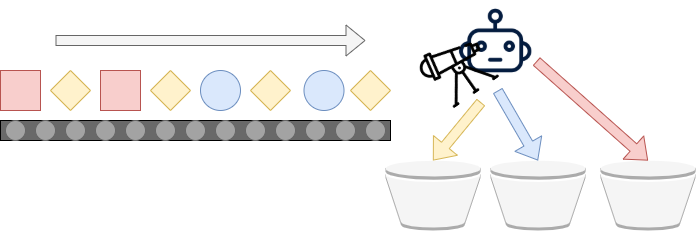

The diagram above was exported from draw.io. Its source (the exported page's mxGraphModel, read from the mxfile embedded in the PNG):
<mxGraphModel dx="1830" dy="952" grid="1" gridSize="10" guides="1" tooltips="1" connect="1" arrows="1" fold="1" page="1" pageScale="1" pageWidth="827" pageHeight="1169" math="0" shadow="0">
  <root>
    <mxCell id="0" />
    <mxCell id="1" parent="0" />
    <mxCell id="6U918ZLIO-W9h67suobM-2" value="" style="rhombus;whiteSpace=wrap;html=1;fillColor=#fff2cc;strokeColor=#d6b656;" parent="1" vertex="1">
      <mxGeometry x="120" y="140" width="40" height="40" as="geometry" />
    </mxCell>
    <mxCell id="6U918ZLIO-W9h67suobM-4" value="" style="rhombus;whiteSpace=wrap;html=1;fillColor=#fff2cc;strokeColor=#d6b656;" parent="1" vertex="1">
      <mxGeometry x="220" y="140" width="40" height="40" as="geometry" />
    </mxCell>
    <mxCell id="6U918ZLIO-W9h67suobM-5" value="" style="ellipse;whiteSpace=wrap;html=1;aspect=fixed;fillColor=#dae8fc;strokeColor=#6c8ebf;" parent="1" vertex="1">
      <mxGeometry x="270" y="140" width="40" height="40" as="geometry" />
    </mxCell>
    <mxCell id="6U918ZLIO-W9h67suobM-6" value="" style="ellipse;whiteSpace=wrap;html=1;aspect=fixed;fillColor=#dae8fc;strokeColor=#6c8ebf;" parent="1" vertex="1">
      <mxGeometry x="373.5" y="140" width="40" height="40" as="geometry" />
    </mxCell>
    <mxCell id="6U918ZLIO-W9h67suobM-7" value="" style="rhombus;whiteSpace=wrap;html=1;fillColor=#fff2cc;strokeColor=#d6b656;" parent="1" vertex="1">
      <mxGeometry x="320" y="140" width="40" height="40" as="geometry" />
    </mxCell>
    <mxCell id="6U918ZLIO-W9h67suobM-8" value="" style="rhombus;whiteSpace=wrap;html=1;fillColor=#fff2cc;strokeColor=#d6b656;" parent="1" vertex="1">
      <mxGeometry x="420" y="140" width="40" height="40" as="geometry" />
    </mxCell>
    <mxCell id="6U918ZLIO-W9h67suobM-9" value="" style="rounded=0;whiteSpace=wrap;html=1;fillColor=#696969;" parent="1" vertex="1">
      <mxGeometry x="70" y="190" width="390" height="20" as="geometry" />
    </mxCell>
    <mxCell id="6U918ZLIO-W9h67suobM-10" value="" style="ellipse;whiteSpace=wrap;html=1;aspect=fixed;strokeColor=#666666;fontColor=#333333;fillColor=#A3A3A3;" parent="1" vertex="1">
      <mxGeometry x="75" y="190" width="20" height="20" as="geometry" />
    </mxCell>
    <mxCell id="6U918ZLIO-W9h67suobM-11" value="" style="ellipse;whiteSpace=wrap;html=1;aspect=fixed;strokeColor=#666666;fontColor=#333333;fillColor=#A3A3A3;" parent="1" vertex="1">
      <mxGeometry x="105" y="190" width="20" height="20" as="geometry" />
    </mxCell>
    <mxCell id="6U918ZLIO-W9h67suobM-12" value="" style="ellipse;whiteSpace=wrap;html=1;aspect=fixed;strokeColor=#666666;fontColor=#333333;fillColor=#A3A3A3;" parent="1" vertex="1">
      <mxGeometry x="135" y="190" width="20" height="20" as="geometry" />
    </mxCell>
    <mxCell id="6U918ZLIO-W9h67suobM-13" value="" style="ellipse;whiteSpace=wrap;html=1;aspect=fixed;strokeColor=#666666;fontColor=#333333;fillColor=#A3A3A3;" parent="1" vertex="1">
      <mxGeometry x="165" y="190" width="20" height="20" as="geometry" />
    </mxCell>
    <mxCell id="6U918ZLIO-W9h67suobM-14" value="" style="ellipse;whiteSpace=wrap;html=1;aspect=fixed;strokeColor=#666666;fontColor=#333333;fillColor=#A3A3A3;" parent="1" vertex="1">
      <mxGeometry x="195" y="190" width="20" height="20" as="geometry" />
    </mxCell>
    <mxCell id="6U918ZLIO-W9h67suobM-15" value="" style="ellipse;whiteSpace=wrap;html=1;aspect=fixed;strokeColor=#666666;fontColor=#333333;fillColor=#A3A3A3;" parent="1" vertex="1">
      <mxGeometry x="225" y="190" width="20" height="20" as="geometry" />
    </mxCell>
    <mxCell id="6U918ZLIO-W9h67suobM-16" value="" style="ellipse;whiteSpace=wrap;html=1;aspect=fixed;strokeColor=#666666;fontColor=#333333;fillColor=#A3A3A3;" parent="1" vertex="1">
      <mxGeometry x="255" y="190" width="20" height="20" as="geometry" />
    </mxCell>
    <mxCell id="6U918ZLIO-W9h67suobM-17" value="" style="ellipse;whiteSpace=wrap;html=1;aspect=fixed;strokeColor=#666666;fontColor=#333333;fillColor=#A3A3A3;" parent="1" vertex="1">
      <mxGeometry x="285" y="190" width="20" height="20" as="geometry" />
    </mxCell>
    <mxCell id="6U918ZLIO-W9h67suobM-18" value="" style="ellipse;whiteSpace=wrap;html=1;aspect=fixed;strokeColor=#666666;fontColor=#333333;fillColor=#A3A3A3;" parent="1" vertex="1">
      <mxGeometry x="315" y="190" width="20" height="20" as="geometry" />
    </mxCell>
    <mxCell id="6U918ZLIO-W9h67suobM-19" value="" style="ellipse;whiteSpace=wrap;html=1;aspect=fixed;strokeColor=#666666;fontColor=#333333;fillColor=#A3A3A3;" parent="1" vertex="1">
      <mxGeometry x="345" y="190" width="20" height="20" as="geometry" />
    </mxCell>
    <mxCell id="6U918ZLIO-W9h67suobM-20" value="" style="ellipse;whiteSpace=wrap;html=1;aspect=fixed;strokeColor=#666666;fontColor=#333333;fillColor=#A3A3A3;" parent="1" vertex="1">
      <mxGeometry x="375" y="190" width="20" height="20" as="geometry" />
    </mxCell>
    <mxCell id="6U918ZLIO-W9h67suobM-21" value="" style="ellipse;whiteSpace=wrap;html=1;aspect=fixed;strokeColor=#666666;fontColor=#333333;fillColor=#A3A3A3;" parent="1" vertex="1">
      <mxGeometry x="405" y="190" width="20" height="20" as="geometry" />
    </mxCell>
    <mxCell id="6U918ZLIO-W9h67suobM-22" value="" style="ellipse;whiteSpace=wrap;html=1;aspect=fixed;strokeColor=#666666;fontColor=#333333;fillColor=#A3A3A3;" parent="1" vertex="1">
      <mxGeometry x="435" y="190" width="20" height="20" as="geometry" />
    </mxCell>
    <mxCell id="6U918ZLIO-W9h67suobM-23" value="" style="shape=flexArrow;endArrow=classic;html=1;fillColor=#fff2cc;strokeColor=#d6b656;exitX=0.5;exitY=1;exitDx=0;exitDy=0;entryX=0.5;entryY=0;entryDx=0;entryDy=0;entryPerimeter=0;" parent="1" source="ss7qUA2fHxYetnvekRbX-5" target="6U918ZLIO-W9h67suobM-24" edge="1">
      <mxGeometry width="50" height="50" relative="1" as="geometry">
        <mxPoint x="460" y="310" as="sourcePoint" />
        <mxPoint x="470" y="340" as="targetPoint" />
      </mxGeometry>
    </mxCell>
    <mxCell id="6U918ZLIO-W9h67suobM-24" value="" style="outlineConnect=0;dashed=0;verticalLabelPosition=bottom;verticalAlign=top;align=center;html=1;shape=mxgraph.aws3.bucket;fillColor=#f5f5f5;strokeColor=#666666;fontColor=#333333;" parent="1" vertex="1">
      <mxGeometry x="455" y="230" width="95" height="70" as="geometry" />
    </mxCell>
    <mxCell id="ss7qUA2fHxYetnvekRbX-1" value="" style="outlineConnect=0;dashed=0;verticalLabelPosition=bottom;verticalAlign=top;align=center;html=1;shape=mxgraph.aws3.bucket;fillColor=#f5f5f5;strokeColor=#666666;fontColor=#333333;" parent="1" vertex="1">
      <mxGeometry x="560" y="230" width="95" height="70" as="geometry" />
    </mxCell>
    <mxCell id="ss7qUA2fHxYetnvekRbX-4" value="" style="shape=flexArrow;endArrow=classic;html=1;fillColor=#f5f5f5;strokeColor=#666666;" parent="1" edge="1">
      <mxGeometry width="50" height="50" relative="1" as="geometry">
        <mxPoint x="125" y="110" as="sourcePoint" />
        <mxPoint x="435" y="110" as="targetPoint" />
      </mxGeometry>
    </mxCell>
    <mxCell id="ss7qUA2fHxYetnvekRbX-6" value="" style="group" parent="1" vertex="1" connectable="0">
      <mxGeometry x="470" y="70" width="140.13" height="130" as="geometry" />
    </mxCell>
    <mxCell id="ss7qUA2fHxYetnvekRbX-3" value="" style="shape=image;html=1;verticalAlign=top;verticalLabelPosition=bottom;labelBackgroundColor=#ffffff;imageAspect=0;aspect=fixed;image=https://cdn4.iconfinder.com/data/icons/space-and-astronomy-1/800/robot-128.png;" parent="ss7qUA2fHxYetnvekRbX-6" vertex="1">
      <mxGeometry x="54.77214814136683" width="81.04329977808892" height="81.04329977808892" as="geometry" />
    </mxCell>
    <mxCell id="ss7qUA2fHxYetnvekRbX-5" value="" style="shape=image;html=1;verticalAlign=top;verticalLabelPosition=bottom;labelBackgroundColor=#ffffff;imageAspect=0;aspect=fixed;image=https://cdn4.iconfinder.com/data/icons/education-free/512/education-school-learn-study-11-128.png;rotation=-35;" parent="ss7qUA2fHxYetnvekRbX-6" vertex="1">
      <mxGeometry x="16.761229735569227" y="27.980682888287" width="81.04329977808892" height="81.04329977808892" as="geometry" />
    </mxCell>
    <mxCell id="ss7qUA2fHxYetnvekRbX-7" value="" style="shape=flexArrow;endArrow=classic;html=1;fillColor=#dae8fc;strokeColor=#6c8ebf;exitX=0.75;exitY=1;exitDx=0;exitDy=0;entryX=0.5;entryY=0;entryDx=0;entryDy=0;entryPerimeter=0;" parent="1" source="ss7qUA2fHxYetnvekRbX-5" target="ss7qUA2fHxYetnvekRbX-1" edge="1">
      <mxGeometry width="50" height="50" relative="1" as="geometry">
        <mxPoint x="560.5251431630363" y="181.69572512190507" as="sourcePoint" />
        <mxPoint x="512.5" y="240" as="targetPoint" />
      </mxGeometry>
    </mxCell>
    <mxCell id="BAc4KDA7mMSXKCOsHUXg-1" value="" style="outlineConnect=0;dashed=0;verticalLabelPosition=bottom;verticalAlign=top;align=center;html=1;shape=mxgraph.aws3.bucket;fillColor=#f5f5f5;strokeColor=#666666;fontColor=#333333;" vertex="1" parent="1">
      <mxGeometry x="670" y="230" width="95" height="70" as="geometry" />
    </mxCell>
    <mxCell id="BAc4KDA7mMSXKCOsHUXg-2" value="" style="shape=flexArrow;endArrow=classic;html=1;fillColor=#f8cecc;strokeColor=#b85450;exitX=1;exitY=0.75;exitDx=0;exitDy=0;entryX=0.5;entryY=0;entryDx=0;entryDy=0;entryPerimeter=0;" edge="1" parent="1" source="ss7qUA2fHxYetnvekRbX-3" target="BAc4KDA7mMSXKCOsHUXg-1">
      <mxGeometry width="50" height="50" relative="1" as="geometry">
        <mxPoint x="577.1218393353229" y="170.07459335269368" as="sourcePoint" />
        <mxPoint x="617.5" y="240" as="targetPoint" />
      </mxGeometry>
    </mxCell>
    <mxCell id="BAc4KDA7mMSXKCOsHUXg-3" value="" style="whiteSpace=wrap;html=1;aspect=fixed;fillColor=#f8cecc;strokeColor=#b85450;" vertex="1" parent="1">
      <mxGeometry x="170" y="140" width="40" height="40" as="geometry" />
    </mxCell>
    <mxCell id="BAc4KDA7mMSXKCOsHUXg-4" value="" style="whiteSpace=wrap;html=1;aspect=fixed;fillColor=#f8cecc;strokeColor=#b85450;" vertex="1" parent="1">
      <mxGeometry x="70" y="140" width="40" height="40" as="geometry" />
    </mxCell>
  </root>
</mxGraphModel>